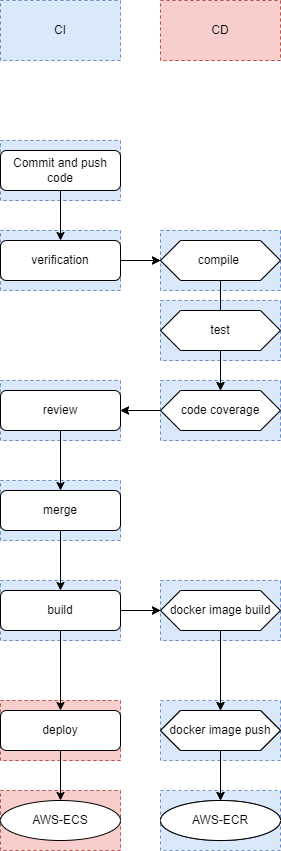

The diagram above was exported from draw.io. Its source (the exported page's mxGraphModel, read from the mxfile embedded in the PNG):
<mxGraphModel dx="1163" dy="1808" grid="1" gridSize="10" guides="1" tooltips="1" connect="1" arrows="1" fold="1" page="1" pageScale="1" pageWidth="827" pageHeight="1169" math="0" shadow="0">
  <root>
    <mxCell id="WIyWlLk6GJQsqaUBKTNV-0" />
    <mxCell id="WIyWlLk6GJQsqaUBKTNV-1" parent="WIyWlLk6GJQsqaUBKTNV-0" />
    <mxCell id="6w33RlRj6yiTwBS79d25-91" value="" style="rounded=0;whiteSpace=wrap;html=1;dashed=1;fillColor=#dae8fc;strokeColor=#6c8ebf;" vertex="1" parent="WIyWlLk6GJQsqaUBKTNV-1">
      <mxGeometry x="320" y="570" width="120" height="60" as="geometry" />
    </mxCell>
    <mxCell id="6w33RlRj6yiTwBS79d25-90" value="" style="rounded=0;whiteSpace=wrap;html=1;dashed=1;fillColor=#dae8fc;strokeColor=#6c8ebf;" vertex="1" parent="WIyWlLk6GJQsqaUBKTNV-1">
      <mxGeometry x="320" y="480" width="120" height="60" as="geometry" />
    </mxCell>
    <mxCell id="6w33RlRj6yiTwBS79d25-48" value="" style="rounded=0;whiteSpace=wrap;html=1;dashed=1;fillColor=#f8cecc;strokeColor=#b85450;" vertex="1" parent="WIyWlLk6GJQsqaUBKTNV-1">
      <mxGeometry x="160" y="570" width="120" height="60" as="geometry" />
    </mxCell>
    <mxCell id="6w33RlRj6yiTwBS79d25-46" value="" style="rounded=0;whiteSpace=wrap;html=1;dashed=1;fillColor=#f8cecc;strokeColor=#b85450;" vertex="1" parent="WIyWlLk6GJQsqaUBKTNV-1">
      <mxGeometry x="160" y="480" width="120" height="60" as="geometry" />
    </mxCell>
    <mxCell id="6w33RlRj6yiTwBS79d25-43" value="" style="rounded=0;whiteSpace=wrap;html=1;dashed=1;fillColor=#dae8fc;strokeColor=#6c8ebf;" vertex="1" parent="WIyWlLk6GJQsqaUBKTNV-1">
      <mxGeometry x="160" y="260" width="120" height="60" as="geometry" />
    </mxCell>
    <mxCell id="6w33RlRj6yiTwBS79d25-42" value="" style="rounded=0;whiteSpace=wrap;html=1;dashed=1;fillColor=#dae8fc;strokeColor=#6c8ebf;" vertex="1" parent="WIyWlLk6GJQsqaUBKTNV-1">
      <mxGeometry x="160" y="160" width="120" height="60" as="geometry" />
    </mxCell>
    <mxCell id="6w33RlRj6yiTwBS79d25-41" value="" style="rounded=0;whiteSpace=wrap;html=1;dashed=1;fillColor=#dae8fc;strokeColor=#6c8ebf;" vertex="1" parent="WIyWlLk6GJQsqaUBKTNV-1">
      <mxGeometry x="320" y="360" width="120" height="60" as="geometry" />
    </mxCell>
    <mxCell id="6w33RlRj6yiTwBS79d25-40" value="" style="rounded=0;whiteSpace=wrap;html=1;dashed=1;fillColor=#dae8fc;strokeColor=#6c8ebf;" vertex="1" parent="WIyWlLk6GJQsqaUBKTNV-1">
      <mxGeometry x="160" y="360" width="120" height="60" as="geometry" />
    </mxCell>
    <mxCell id="6w33RlRj6yiTwBS79d25-39" value="" style="rounded=0;whiteSpace=wrap;html=1;dashed=1;fillColor=#dae8fc;strokeColor=#6c8ebf;" vertex="1" parent="WIyWlLk6GJQsqaUBKTNV-1">
      <mxGeometry x="160" y="10" width="120" height="60" as="geometry" />
    </mxCell>
    <mxCell id="6w33RlRj6yiTwBS79d25-38" value="" style="rounded=0;whiteSpace=wrap;html=1;dashed=1;fillColor=#dae8fc;strokeColor=#6c8ebf;" vertex="1" parent="WIyWlLk6GJQsqaUBKTNV-1">
      <mxGeometry x="160" y="-80" width="120" height="60" as="geometry" />
    </mxCell>
    <mxCell id="6w33RlRj6yiTwBS79d25-37" value="" style="rounded=0;whiteSpace=wrap;html=1;dashed=1;fillColor=#dae8fc;strokeColor=#6c8ebf;" vertex="1" parent="WIyWlLk6GJQsqaUBKTNV-1">
      <mxGeometry x="320" y="160" width="120" height="60" as="geometry" />
    </mxCell>
    <mxCell id="6w33RlRj6yiTwBS79d25-36" value="" style="rounded=0;whiteSpace=wrap;html=1;dashed=1;fillColor=#dae8fc;strokeColor=#6c8ebf;" vertex="1" parent="WIyWlLk6GJQsqaUBKTNV-1">
      <mxGeometry x="320" y="80" width="120" height="60" as="geometry" />
    </mxCell>
    <mxCell id="6w33RlRj6yiTwBS79d25-35" value="" style="rounded=0;whiteSpace=wrap;html=1;dashed=1;fillColor=#dae8fc;strokeColor=#6c8ebf;" vertex="1" parent="WIyWlLk6GJQsqaUBKTNV-1">
      <mxGeometry x="320" y="10" width="120" height="60" as="geometry" />
    </mxCell>
    <mxCell id="6w33RlRj6yiTwBS79d25-31" value="" style="edgeStyle=orthogonalEdgeStyle;rounded=0;orthogonalLoop=1;jettySize=auto;html=1;" edge="1" parent="WIyWlLk6GJQsqaUBKTNV-1" source="WIyWlLk6GJQsqaUBKTNV-3" target="6w33RlRj6yiTwBS79d25-30">
      <mxGeometry relative="1" as="geometry" />
    </mxCell>
    <object label="Commit and push code" id="WIyWlLk6GJQsqaUBKTNV-3">
      <mxCell style="rounded=1;whiteSpace=wrap;html=1;fontSize=12;glass=0;strokeWidth=1;shadow=0;" parent="WIyWlLk6GJQsqaUBKTNV-1" vertex="1">
        <mxGeometry x="160" y="-70" width="120" height="40" as="geometry" />
      </mxCell>
    </object>
    <mxCell id="ipnMDGW4RU4f3SYI7y3F-10" value="" style="edgeStyle=orthogonalEdgeStyle;rounded=0;orthogonalLoop=1;jettySize=auto;html=1;" parent="WIyWlLk6GJQsqaUBKTNV-1" source="ipnMDGW4RU4f3SYI7y3F-0" target="ipnMDGW4RU4f3SYI7y3F-2" edge="1">
      <mxGeometry relative="1" as="geometry" />
    </mxCell>
    <mxCell id="ipnMDGW4RU4f3SYI7y3F-0" value="review" style="rounded=1;whiteSpace=wrap;html=1;" parent="WIyWlLk6GJQsqaUBKTNV-1" vertex="1">
      <mxGeometry x="160" y="170" width="120" height="40" as="geometry" />
    </mxCell>
    <mxCell id="6w33RlRj6yiTwBS79d25-13" value="" style="edgeStyle=orthogonalEdgeStyle;rounded=0;orthogonalLoop=1;jettySize=auto;html=1;" edge="1" parent="WIyWlLk6GJQsqaUBKTNV-1" source="ipnMDGW4RU4f3SYI7y3F-4" target="6w33RlRj6yiTwBS79d25-11">
      <mxGeometry relative="1" as="geometry" />
    </mxCell>
    <mxCell id="ipnMDGW4RU4f3SYI7y3F-4" value="build" style="rounded=1;whiteSpace=wrap;html=1;" parent="WIyWlLk6GJQsqaUBKTNV-1" vertex="1">
      <mxGeometry x="160" y="370" width="120" height="40" as="geometry" />
    </mxCell>
    <mxCell id="ipnMDGW4RU4f3SYI7y3F-6" value="deploy" style="rounded=1;whiteSpace=wrap;html=1;" parent="WIyWlLk6GJQsqaUBKTNV-1" vertex="1">
      <mxGeometry x="160" y="490" width="120" height="40" as="geometry" />
    </mxCell>
    <mxCell id="ipnMDGW4RU4f3SYI7y3F-12" value="" style="edgeStyle=orthogonalEdgeStyle;rounded=0;orthogonalLoop=1;jettySize=auto;html=1;" parent="WIyWlLk6GJQsqaUBKTNV-1" source="ipnMDGW4RU4f3SYI7y3F-2" target="ipnMDGW4RU4f3SYI7y3F-4" edge="1">
      <mxGeometry relative="1" as="geometry" />
    </mxCell>
    <mxCell id="ipnMDGW4RU4f3SYI7y3F-2" value="merge" style="rounded=1;whiteSpace=wrap;html=1;" parent="WIyWlLk6GJQsqaUBKTNV-1" vertex="1">
      <mxGeometry x="160" y="270" width="120" height="40" as="geometry" />
    </mxCell>
    <mxCell id="6w33RlRj6yiTwBS79d25-14" value="" style="edgeStyle=orthogonalEdgeStyle;rounded=0;orthogonalLoop=1;jettySize=auto;html=1;" edge="1" parent="WIyWlLk6GJQsqaUBKTNV-1" source="6w33RlRj6yiTwBS79d25-11" target="6w33RlRj6yiTwBS79d25-12">
      <mxGeometry relative="1" as="geometry" />
    </mxCell>
    <mxCell id="6w33RlRj6yiTwBS79d25-11" value="docker image build" style="shape=hexagon;perimeter=hexagonPerimeter2;whiteSpace=wrap;html=1;fixedSize=1;" vertex="1" parent="WIyWlLk6GJQsqaUBKTNV-1">
      <mxGeometry x="320" y="370" width="120" height="40" as="geometry" />
    </mxCell>
    <mxCell id="6w33RlRj6yiTwBS79d25-12" value="docker image push" style="shape=hexagon;perimeter=hexagonPerimeter2;whiteSpace=wrap;html=1;fixedSize=1;" vertex="1" parent="WIyWlLk6GJQsqaUBKTNV-1">
      <mxGeometry x="320" y="490" width="120" height="40" as="geometry" />
    </mxCell>
    <mxCell id="6w33RlRj6yiTwBS79d25-32" value="" style="edgeStyle=orthogonalEdgeStyle;rounded=0;orthogonalLoop=1;jettySize=auto;html=1;" edge="1" parent="WIyWlLk6GJQsqaUBKTNV-1" source="6w33RlRj6yiTwBS79d25-16" target="6w33RlRj6yiTwBS79d25-18">
      <mxGeometry relative="1" as="geometry" />
    </mxCell>
    <mxCell id="6w33RlRj6yiTwBS79d25-16" value="compile&amp;nbsp;" style="shape=hexagon;perimeter=hexagonPerimeter2;whiteSpace=wrap;html=1;fixedSize=1;" vertex="1" parent="WIyWlLk6GJQsqaUBKTNV-1">
      <mxGeometry x="320" y="20" width="120" height="40" as="geometry" />
    </mxCell>
    <mxCell id="6w33RlRj6yiTwBS79d25-23" value="" style="edgeStyle=orthogonalEdgeStyle;rounded=0;orthogonalLoop=1;jettySize=auto;html=1;" edge="1" parent="WIyWlLk6GJQsqaUBKTNV-1" source="6w33RlRj6yiTwBS79d25-17" target="6w33RlRj6yiTwBS79d25-18">
      <mxGeometry relative="1" as="geometry" />
    </mxCell>
    <mxCell id="6w33RlRj6yiTwBS79d25-17" value="test" style="shape=hexagon;perimeter=hexagonPerimeter2;whiteSpace=wrap;html=1;fixedSize=1;" vertex="1" parent="WIyWlLk6GJQsqaUBKTNV-1">
      <mxGeometry x="320" y="90" width="120" height="40" as="geometry" />
    </mxCell>
    <mxCell id="6w33RlRj6yiTwBS79d25-24" value="" style="edgeStyle=orthogonalEdgeStyle;rounded=0;orthogonalLoop=1;jettySize=auto;html=1;" edge="1" parent="WIyWlLk6GJQsqaUBKTNV-1" source="6w33RlRj6yiTwBS79d25-18" target="ipnMDGW4RU4f3SYI7y3F-0">
      <mxGeometry relative="1" as="geometry" />
    </mxCell>
    <mxCell id="6w33RlRj6yiTwBS79d25-18" value="code coverage" style="shape=hexagon;perimeter=hexagonPerimeter2;whiteSpace=wrap;html=1;fixedSize=1;" vertex="1" parent="WIyWlLk6GJQsqaUBKTNV-1">
      <mxGeometry x="320" y="170" width="120" height="40" as="geometry" />
    </mxCell>
    <mxCell id="6w33RlRj6yiTwBS79d25-21" value="AWS-ECR" style="ellipse;whiteSpace=wrap;html=1;" vertex="1" parent="WIyWlLk6GJQsqaUBKTNV-1">
      <mxGeometry x="320" y="580" width="120" height="40" as="geometry" />
    </mxCell>
    <mxCell id="6w33RlRj6yiTwBS79d25-25" value="" style="endArrow=classic;html=1;rounded=0;exitX=0.5;exitY=1;exitDx=0;exitDy=0;" edge="1" parent="WIyWlLk6GJQsqaUBKTNV-1" source="6w33RlRj6yiTwBS79d25-12" target="6w33RlRj6yiTwBS79d25-21">
      <mxGeometry width="50" height="50" relative="1" as="geometry">
        <mxPoint x="390" y="350" as="sourcePoint" />
        <mxPoint x="440" y="300" as="targetPoint" />
      </mxGeometry>
    </mxCell>
    <mxCell id="6w33RlRj6yiTwBS79d25-26" value="AWS-ECS" style="ellipse;whiteSpace=wrap;html=1;" vertex="1" parent="WIyWlLk6GJQsqaUBKTNV-1">
      <mxGeometry x="160" y="580" width="120" height="40" as="geometry" />
    </mxCell>
    <mxCell id="6w33RlRj6yiTwBS79d25-27" value="" style="endArrow=classic;html=1;rounded=0;entryX=0.5;entryY=0;entryDx=0;entryDy=0;exitX=0.5;exitY=1;exitDx=0;exitDy=0;" edge="1" parent="WIyWlLk6GJQsqaUBKTNV-1" source="ipnMDGW4RU4f3SYI7y3F-6" target="6w33RlRj6yiTwBS79d25-26">
      <mxGeometry width="50" height="50" relative="1" as="geometry">
        <mxPoint x="390" y="450" as="sourcePoint" />
        <mxPoint x="440" y="400" as="targetPoint" />
      </mxGeometry>
    </mxCell>
    <mxCell id="6w33RlRj6yiTwBS79d25-28" value="" style="endArrow=classic;html=1;rounded=0;entryX=0.5;entryY=0;entryDx=0;entryDy=0;exitX=0.5;exitY=1;exitDx=0;exitDy=0;" edge="1" parent="WIyWlLk6GJQsqaUBKTNV-1" source="ipnMDGW4RU4f3SYI7y3F-4" target="ipnMDGW4RU4f3SYI7y3F-6">
      <mxGeometry width="50" height="50" relative="1" as="geometry">
        <mxPoint x="390" y="450" as="sourcePoint" />
        <mxPoint x="440" y="400" as="targetPoint" />
      </mxGeometry>
    </mxCell>
    <mxCell id="6w33RlRj6yiTwBS79d25-33" value="" style="edgeStyle=orthogonalEdgeStyle;rounded=0;orthogonalLoop=1;jettySize=auto;html=1;" edge="1" parent="WIyWlLk6GJQsqaUBKTNV-1" source="6w33RlRj6yiTwBS79d25-30" target="6w33RlRj6yiTwBS79d25-16">
      <mxGeometry relative="1" as="geometry" />
    </mxCell>
    <mxCell id="6w33RlRj6yiTwBS79d25-30" value="verification" style="rounded=1;whiteSpace=wrap;html=1;" vertex="1" parent="WIyWlLk6GJQsqaUBKTNV-1">
      <mxGeometry x="160" y="20" width="120" height="40" as="geometry" />
    </mxCell>
    <mxCell id="6w33RlRj6yiTwBS79d25-44" value="CI" style="rounded=0;whiteSpace=wrap;html=1;dashed=1;fillColor=#dae8fc;strokeColor=#6c8ebf;" vertex="1" parent="WIyWlLk6GJQsqaUBKTNV-1">
      <mxGeometry x="160" y="-220" width="120" height="60" as="geometry" />
    </mxCell>
    <mxCell id="6w33RlRj6yiTwBS79d25-45" value="CD" style="rounded=0;whiteSpace=wrap;html=1;dashed=1;fillColor=#f8cecc;strokeColor=#b85450;" vertex="1" parent="WIyWlLk6GJQsqaUBKTNV-1">
      <mxGeometry x="320" y="-220" width="120" height="60" as="geometry" />
    </mxCell>
    <mxCell id="6w33RlRj6yiTwBS79d25-51" value="" style="rounded=0;whiteSpace=wrap;html=1;dashed=1;fillColor=#f8cecc;strokeColor=#b85450;" vertex="1" parent="WIyWlLk6GJQsqaUBKTNV-1">
      <mxGeometry x="160" y="570" width="120" height="60" as="geometry" />
    </mxCell>
    <mxCell id="6w33RlRj6yiTwBS79d25-52" value="" style="rounded=0;whiteSpace=wrap;html=1;dashed=1;fillColor=#f8cecc;strokeColor=#b85450;" vertex="1" parent="WIyWlLk6GJQsqaUBKTNV-1">
      <mxGeometry x="160" y="480" width="120" height="60" as="geometry" />
    </mxCell>
    <mxCell id="6w33RlRj6yiTwBS79d25-54" value="" style="rounded=0;whiteSpace=wrap;html=1;dashed=1;fillColor=#dae8fc;strokeColor=#6c8ebf;" vertex="1" parent="WIyWlLk6GJQsqaUBKTNV-1">
      <mxGeometry x="160" y="260" width="120" height="60" as="geometry" />
    </mxCell>
    <mxCell id="6w33RlRj6yiTwBS79d25-55" value="" style="rounded=0;whiteSpace=wrap;html=1;dashed=1;fillColor=#dae8fc;strokeColor=#6c8ebf;" vertex="1" parent="WIyWlLk6GJQsqaUBKTNV-1">
      <mxGeometry x="160" y="160" width="120" height="60" as="geometry" />
    </mxCell>
    <mxCell id="6w33RlRj6yiTwBS79d25-56" value="" style="rounded=0;whiteSpace=wrap;html=1;dashed=1;fillColor=#dae8fc;strokeColor=#6c8ebf;" vertex="1" parent="WIyWlLk6GJQsqaUBKTNV-1">
      <mxGeometry x="320" y="360" width="120" height="60" as="geometry" />
    </mxCell>
    <mxCell id="6w33RlRj6yiTwBS79d25-57" value="" style="rounded=0;whiteSpace=wrap;html=1;dashed=1;fillColor=#dae8fc;strokeColor=#6c8ebf;" vertex="1" parent="WIyWlLk6GJQsqaUBKTNV-1">
      <mxGeometry x="160" y="360" width="120" height="60" as="geometry" />
    </mxCell>
    <mxCell id="6w33RlRj6yiTwBS79d25-58" value="" style="rounded=0;whiteSpace=wrap;html=1;dashed=1;fillColor=#dae8fc;strokeColor=#6c8ebf;" vertex="1" parent="WIyWlLk6GJQsqaUBKTNV-1">
      <mxGeometry x="160" y="10" width="120" height="60" as="geometry" />
    </mxCell>
    <mxCell id="6w33RlRj6yiTwBS79d25-59" value="" style="rounded=0;whiteSpace=wrap;html=1;dashed=1;fillColor=#dae8fc;strokeColor=#6c8ebf;" vertex="1" parent="WIyWlLk6GJQsqaUBKTNV-1">
      <mxGeometry x="160" y="-80" width="120" height="60" as="geometry" />
    </mxCell>
    <mxCell id="6w33RlRj6yiTwBS79d25-60" value="" style="rounded=0;whiteSpace=wrap;html=1;dashed=1;fillColor=#dae8fc;strokeColor=#6c8ebf;" vertex="1" parent="WIyWlLk6GJQsqaUBKTNV-1">
      <mxGeometry x="320" y="160" width="120" height="60" as="geometry" />
    </mxCell>
    <mxCell id="6w33RlRj6yiTwBS79d25-61" value="" style="rounded=0;whiteSpace=wrap;html=1;dashed=1;fillColor=#dae8fc;strokeColor=#6c8ebf;" vertex="1" parent="WIyWlLk6GJQsqaUBKTNV-1">
      <mxGeometry x="320" y="80" width="120" height="60" as="geometry" />
    </mxCell>
    <mxCell id="6w33RlRj6yiTwBS79d25-62" value="" style="rounded=0;whiteSpace=wrap;html=1;dashed=1;fillColor=#dae8fc;strokeColor=#6c8ebf;" vertex="1" parent="WIyWlLk6GJQsqaUBKTNV-1">
      <mxGeometry x="320" y="10" width="120" height="60" as="geometry" />
    </mxCell>
    <mxCell id="6w33RlRj6yiTwBS79d25-63" value="" style="edgeStyle=orthogonalEdgeStyle;rounded=0;orthogonalLoop=1;jettySize=auto;html=1;" edge="1" parent="WIyWlLk6GJQsqaUBKTNV-1" source="6w33RlRj6yiTwBS79d25-64" target="6w33RlRj6yiTwBS79d25-87">
      <mxGeometry relative="1" as="geometry" />
    </mxCell>
    <object label="Commit and push code" id="6w33RlRj6yiTwBS79d25-64">
      <mxCell style="rounded=1;whiteSpace=wrap;html=1;fontSize=12;glass=0;strokeWidth=1;shadow=0;" vertex="1" parent="WIyWlLk6GJQsqaUBKTNV-1">
        <mxGeometry x="160" y="-70" width="120" height="40" as="geometry" />
      </mxCell>
    </object>
    <mxCell id="6w33RlRj6yiTwBS79d25-65" value="" style="edgeStyle=orthogonalEdgeStyle;rounded=0;orthogonalLoop=1;jettySize=auto;html=1;" edge="1" parent="WIyWlLk6GJQsqaUBKTNV-1" source="6w33RlRj6yiTwBS79d25-66" target="6w33RlRj6yiTwBS79d25-71">
      <mxGeometry relative="1" as="geometry" />
    </mxCell>
    <mxCell id="6w33RlRj6yiTwBS79d25-66" value="review" style="rounded=1;whiteSpace=wrap;html=1;" vertex="1" parent="WIyWlLk6GJQsqaUBKTNV-1">
      <mxGeometry x="160" y="170" width="120" height="40" as="geometry" />
    </mxCell>
    <mxCell id="6w33RlRj6yiTwBS79d25-67" value="" style="edgeStyle=orthogonalEdgeStyle;rounded=0;orthogonalLoop=1;jettySize=auto;html=1;" edge="1" parent="WIyWlLk6GJQsqaUBKTNV-1" source="6w33RlRj6yiTwBS79d25-68" target="6w33RlRj6yiTwBS79d25-73">
      <mxGeometry relative="1" as="geometry" />
    </mxCell>
    <mxCell id="6w33RlRj6yiTwBS79d25-68" value="build" style="rounded=1;whiteSpace=wrap;html=1;" vertex="1" parent="WIyWlLk6GJQsqaUBKTNV-1">
      <mxGeometry x="160" y="370" width="120" height="40" as="geometry" />
    </mxCell>
    <mxCell id="6w33RlRj6yiTwBS79d25-69" value="deploy" style="rounded=1;whiteSpace=wrap;html=1;" vertex="1" parent="WIyWlLk6GJQsqaUBKTNV-1">
      <mxGeometry x="160" y="490" width="120" height="40" as="geometry" />
    </mxCell>
    <mxCell id="6w33RlRj6yiTwBS79d25-70" value="" style="edgeStyle=orthogonalEdgeStyle;rounded=0;orthogonalLoop=1;jettySize=auto;html=1;" edge="1" parent="WIyWlLk6GJQsqaUBKTNV-1" source="6w33RlRj6yiTwBS79d25-71" target="6w33RlRj6yiTwBS79d25-68">
      <mxGeometry relative="1" as="geometry" />
    </mxCell>
    <mxCell id="6w33RlRj6yiTwBS79d25-71" value="merge" style="rounded=1;whiteSpace=wrap;html=1;" vertex="1" parent="WIyWlLk6GJQsqaUBKTNV-1">
      <mxGeometry x="160" y="270" width="120" height="40" as="geometry" />
    </mxCell>
    <mxCell id="6w33RlRj6yiTwBS79d25-72" value="" style="edgeStyle=orthogonalEdgeStyle;rounded=0;orthogonalLoop=1;jettySize=auto;html=1;" edge="1" parent="WIyWlLk6GJQsqaUBKTNV-1" source="6w33RlRj6yiTwBS79d25-73" target="6w33RlRj6yiTwBS79d25-74">
      <mxGeometry relative="1" as="geometry" />
    </mxCell>
    <mxCell id="6w33RlRj6yiTwBS79d25-73" value="docker image build" style="shape=hexagon;perimeter=hexagonPerimeter2;whiteSpace=wrap;html=1;fixedSize=1;" vertex="1" parent="WIyWlLk6GJQsqaUBKTNV-1">
      <mxGeometry x="320" y="370" width="120" height="40" as="geometry" />
    </mxCell>
    <mxCell id="6w33RlRj6yiTwBS79d25-74" value="docker image push" style="shape=hexagon;perimeter=hexagonPerimeter2;whiteSpace=wrap;html=1;fixedSize=1;" vertex="1" parent="WIyWlLk6GJQsqaUBKTNV-1">
      <mxGeometry x="320" y="490" width="120" height="40" as="geometry" />
    </mxCell>
    <mxCell id="6w33RlRj6yiTwBS79d25-75" value="" style="edgeStyle=orthogonalEdgeStyle;rounded=0;orthogonalLoop=1;jettySize=auto;html=1;" edge="1" parent="WIyWlLk6GJQsqaUBKTNV-1" source="6w33RlRj6yiTwBS79d25-76" target="6w33RlRj6yiTwBS79d25-80">
      <mxGeometry relative="1" as="geometry" />
    </mxCell>
    <mxCell id="6w33RlRj6yiTwBS79d25-76" value="compile&amp;nbsp;" style="shape=hexagon;perimeter=hexagonPerimeter2;whiteSpace=wrap;html=1;fixedSize=1;" vertex="1" parent="WIyWlLk6GJQsqaUBKTNV-1">
      <mxGeometry x="320" y="20" width="120" height="40" as="geometry" />
    </mxCell>
    <mxCell id="6w33RlRj6yiTwBS79d25-77" value="" style="edgeStyle=orthogonalEdgeStyle;rounded=0;orthogonalLoop=1;jettySize=auto;html=1;" edge="1" parent="WIyWlLk6GJQsqaUBKTNV-1" source="6w33RlRj6yiTwBS79d25-78" target="6w33RlRj6yiTwBS79d25-80">
      <mxGeometry relative="1" as="geometry" />
    </mxCell>
    <mxCell id="6w33RlRj6yiTwBS79d25-78" value="test" style="shape=hexagon;perimeter=hexagonPerimeter2;whiteSpace=wrap;html=1;fixedSize=1;" vertex="1" parent="WIyWlLk6GJQsqaUBKTNV-1">
      <mxGeometry x="320" y="90" width="120" height="40" as="geometry" />
    </mxCell>
    <mxCell id="6w33RlRj6yiTwBS79d25-79" value="" style="edgeStyle=orthogonalEdgeStyle;rounded=0;orthogonalLoop=1;jettySize=auto;html=1;" edge="1" parent="WIyWlLk6GJQsqaUBKTNV-1" source="6w33RlRj6yiTwBS79d25-80" target="6w33RlRj6yiTwBS79d25-66">
      <mxGeometry relative="1" as="geometry" />
    </mxCell>
    <mxCell id="6w33RlRj6yiTwBS79d25-80" value="code coverage" style="shape=hexagon;perimeter=hexagonPerimeter2;whiteSpace=wrap;html=1;fixedSize=1;" vertex="1" parent="WIyWlLk6GJQsqaUBKTNV-1">
      <mxGeometry x="320" y="170" width="120" height="40" as="geometry" />
    </mxCell>
    <mxCell id="6w33RlRj6yiTwBS79d25-81" value="AWS-ECR" style="ellipse;whiteSpace=wrap;html=1;" vertex="1" parent="WIyWlLk6GJQsqaUBKTNV-1">
      <mxGeometry x="320" y="580" width="120" height="40" as="geometry" />
    </mxCell>
    <mxCell id="6w33RlRj6yiTwBS79d25-82" value="" style="endArrow=classic;html=1;rounded=0;exitX=0.5;exitY=1;exitDx=0;exitDy=0;" edge="1" parent="WIyWlLk6GJQsqaUBKTNV-1" source="6w33RlRj6yiTwBS79d25-74" target="6w33RlRj6yiTwBS79d25-81">
      <mxGeometry width="50" height="50" relative="1" as="geometry">
        <mxPoint x="390" y="350" as="sourcePoint" />
        <mxPoint x="440" y="300" as="targetPoint" />
      </mxGeometry>
    </mxCell>
    <mxCell id="6w33RlRj6yiTwBS79d25-83" value="AWS-ECS" style="ellipse;whiteSpace=wrap;html=1;" vertex="1" parent="WIyWlLk6GJQsqaUBKTNV-1">
      <mxGeometry x="160" y="580" width="120" height="40" as="geometry" />
    </mxCell>
    <mxCell id="6w33RlRj6yiTwBS79d25-84" value="" style="endArrow=classic;html=1;rounded=0;entryX=0.5;entryY=0;entryDx=0;entryDy=0;exitX=0.5;exitY=1;exitDx=0;exitDy=0;" edge="1" parent="WIyWlLk6GJQsqaUBKTNV-1" source="6w33RlRj6yiTwBS79d25-69" target="6w33RlRj6yiTwBS79d25-83">
      <mxGeometry width="50" height="50" relative="1" as="geometry">
        <mxPoint x="390" y="450" as="sourcePoint" />
        <mxPoint x="440" y="400" as="targetPoint" />
      </mxGeometry>
    </mxCell>
    <mxCell id="6w33RlRj6yiTwBS79d25-85" value="" style="endArrow=classic;html=1;rounded=0;entryX=0.5;entryY=0;entryDx=0;entryDy=0;exitX=0.5;exitY=1;exitDx=0;exitDy=0;" edge="1" parent="WIyWlLk6GJQsqaUBKTNV-1" source="6w33RlRj6yiTwBS79d25-68" target="6w33RlRj6yiTwBS79d25-69">
      <mxGeometry width="50" height="50" relative="1" as="geometry">
        <mxPoint x="390" y="450" as="sourcePoint" />
        <mxPoint x="440" y="400" as="targetPoint" />
      </mxGeometry>
    </mxCell>
    <mxCell id="6w33RlRj6yiTwBS79d25-86" value="" style="edgeStyle=orthogonalEdgeStyle;rounded=0;orthogonalLoop=1;jettySize=auto;html=1;" edge="1" parent="WIyWlLk6GJQsqaUBKTNV-1" source="6w33RlRj6yiTwBS79d25-87" target="6w33RlRj6yiTwBS79d25-76">
      <mxGeometry relative="1" as="geometry" />
    </mxCell>
    <mxCell id="6w33RlRj6yiTwBS79d25-87" value="verification" style="rounded=1;whiteSpace=wrap;html=1;" vertex="1" parent="WIyWlLk6GJQsqaUBKTNV-1">
      <mxGeometry x="160" y="20" width="120" height="40" as="geometry" />
    </mxCell>
    <mxCell id="6w33RlRj6yiTwBS79d25-88" value="CI" style="rounded=0;whiteSpace=wrap;html=1;dashed=1;fillColor=#dae8fc;strokeColor=#6c8ebf;" vertex="1" parent="WIyWlLk6GJQsqaUBKTNV-1">
      <mxGeometry x="160" y="-220" width="120" height="60" as="geometry" />
    </mxCell>
    <mxCell id="6w33RlRj6yiTwBS79d25-89" value="CD" style="rounded=0;whiteSpace=wrap;html=1;dashed=1;fillColor=#f8cecc;strokeColor=#b85450;" vertex="1" parent="WIyWlLk6GJQsqaUBKTNV-1">
      <mxGeometry x="320" y="-220" width="120" height="60" as="geometry" />
    </mxCell>
  </root>
</mxGraphModel>